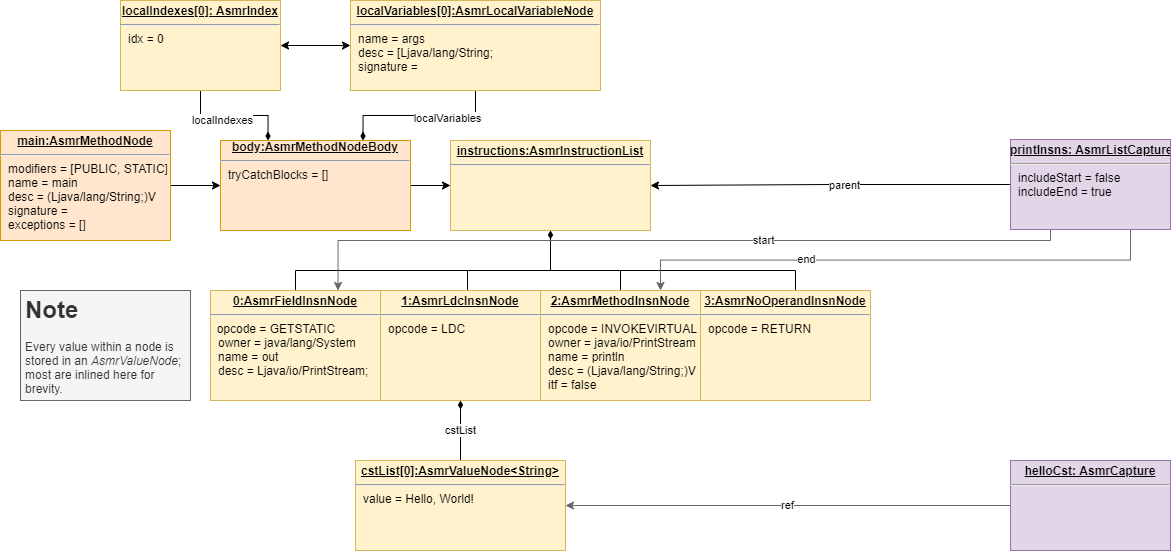

The diagram above was exported from draw.io. Its source (the exported page's mxGraphModel, read from the mxfile embedded in the PNG):
<mxGraphModel dx="1574" dy="917" grid="1" gridSize="10" guides="1" tooltips="1" connect="1" arrows="1" fold="1" page="1" pageScale="1" pageWidth="827" pageHeight="1169" math="0" shadow="0">
  <root>
    <mxCell id="0" />
    <mxCell id="1" parent="0" />
    <mxCell id="dmbWzXwl__hw-lLE9-Sy-3" style="edgeStyle=orthogonalEdgeStyle;rounded=0;orthogonalLoop=1;jettySize=auto;html=1;entryX=0;entryY=0.5;entryDx=0;entryDy=0;" parent="1" source="dmbWzXwl__hw-lLE9-Sy-1" target="ZlOYf743iyDM6qb33XQa-1" edge="1">
      <mxGeometry relative="1" as="geometry">
        <mxPoint x="210" y="205" as="targetPoint" />
      </mxGeometry>
    </mxCell>
    <mxCell id="dmbWzXwl__hw-lLE9-Sy-1" value="&lt;p style=&quot;margin: 0px ; margin-top: 4px ; text-align: center ; text-decoration: underline&quot;&gt;&lt;b&gt;main:AsmrMethodNode&lt;/b&gt;&lt;/p&gt;&lt;hr&gt;&lt;p style=&quot;margin: 0px ; margin-left: 8px&quot;&gt;modifiers = [PUBLIC, STATIC]&lt;br&gt;name = main&lt;br&gt;desc = (Ljava/lang/String;)V&lt;/p&gt;&lt;p style=&quot;margin: 0px ; margin-left: 8px&quot;&gt;signature =&lt;/p&gt;&lt;p style=&quot;margin: 0px ; margin-left: 8px&quot;&gt;exceptions = []&lt;/p&gt;" style="verticalAlign=top;align=left;overflow=fill;fontSize=12;fontFamily=Helvetica;html=1;fillColor=#ffe6cc;strokeColor=#d79b00;" parent="1" vertex="1">
      <mxGeometry y="150" width="170" height="110" as="geometry" />
    </mxCell>
    <mxCell id="dmbWzXwl__hw-lLE9-Sy-5" style="edgeStyle=orthogonalEdgeStyle;rounded=0;orthogonalLoop=1;jettySize=auto;html=1;entryX=0;entryY=0.5;entryDx=0;entryDy=0;" parent="1" target="dmbWzXwl__hw-lLE9-Sy-4" edge="1">
      <mxGeometry relative="1" as="geometry">
        <mxPoint x="410" y="205" as="sourcePoint" />
      </mxGeometry>
    </mxCell>
    <mxCell id="dmbWzXwl__hw-lLE9-Sy-11" style="edgeStyle=orthogonalEdgeStyle;rounded=0;orthogonalLoop=1;jettySize=auto;html=1;entryX=0.5;entryY=0;entryDx=0;entryDy=0;endArrow=none;endFill=0;" parent="1" source="dmbWzXwl__hw-lLE9-Sy-4" target="dmbWzXwl__hw-lLE9-Sy-6" edge="1">
      <mxGeometry relative="1" as="geometry">
        <Array as="points">
          <mxPoint x="550" y="290" />
          <mxPoint x="295" y="290" />
        </Array>
      </mxGeometry>
    </mxCell>
    <mxCell id="dmbWzXwl__hw-lLE9-Sy-12" style="edgeStyle=orthogonalEdgeStyle;rounded=0;orthogonalLoop=1;jettySize=auto;html=1;entryX=0.544;entryY=0;entryDx=0;entryDy=0;entryPerimeter=0;endArrow=none;endFill=0;" parent="1" source="dmbWzXwl__hw-lLE9-Sy-4" target="dmbWzXwl__hw-lLE9-Sy-7" edge="1">
      <mxGeometry relative="1" as="geometry">
        <Array as="points">
          <mxPoint x="550" y="290" />
          <mxPoint x="467" y="290" />
        </Array>
      </mxGeometry>
    </mxCell>
    <mxCell id="dmbWzXwl__hw-lLE9-Sy-13" style="edgeStyle=orthogonalEdgeStyle;rounded=0;orthogonalLoop=1;jettySize=auto;html=1;endArrow=none;endFill=0;" parent="1" source="dmbWzXwl__hw-lLE9-Sy-4" target="dmbWzXwl__hw-lLE9-Sy-10" edge="1">
      <mxGeometry relative="1" as="geometry">
        <Array as="points">
          <mxPoint x="550" y="290" />
          <mxPoint x="620" y="290" />
        </Array>
      </mxGeometry>
    </mxCell>
    <mxCell id="dmbWzXwl__hw-lLE9-Sy-15" style="edgeStyle=orthogonalEdgeStyle;rounded=0;orthogonalLoop=1;jettySize=auto;html=1;endArrow=none;endFill=0;startArrow=diamondThin;startFill=1;" parent="1" source="dmbWzXwl__hw-lLE9-Sy-4" target="dmbWzXwl__hw-lLE9-Sy-14" edge="1">
      <mxGeometry relative="1" as="geometry">
        <Array as="points">
          <mxPoint x="550" y="290" />
          <mxPoint x="795" y="290" />
        </Array>
      </mxGeometry>
    </mxCell>
    <mxCell id="dmbWzXwl__hw-lLE9-Sy-4" value="&lt;p style=&quot;margin: 0px ; margin-top: 4px ; text-align: center ; text-decoration: underline&quot;&gt;&lt;b&gt;instructions:AsmrInstructionList&lt;/b&gt;&lt;/p&gt;&lt;hr&gt;&lt;p style=&quot;margin: 0px ; margin-left: 8px&quot;&gt;&lt;br&gt;&lt;/p&gt;" style="verticalAlign=top;align=left;overflow=fill;fontSize=12;fontFamily=Helvetica;html=1;fillColor=#fff2cc;strokeColor=#d6b656;" parent="1" vertex="1">
      <mxGeometry x="450" y="160" width="200" height="90" as="geometry" />
    </mxCell>
    <mxCell id="dmbWzXwl__hw-lLE9-Sy-6" value="&lt;p style=&quot;margin: 0px ; margin-top: 4px ; text-align: center ; text-decoration: underline&quot;&gt;&lt;b&gt;0:AsmrFieldInsnNode&lt;/b&gt;&lt;/p&gt;&lt;hr&gt;&amp;nbsp; opcode = GETSTATIC&lt;p style=&quot;margin: 0px ; margin-left: 8px&quot;&gt;owner = java/lang/System&lt;/p&gt;&lt;p style=&quot;margin: 0px ; margin-left: 8px&quot;&gt;name = out&lt;br&gt;desc = Ljava/io/PrintStream;&lt;br&gt;&lt;/p&gt;" style="verticalAlign=top;align=left;overflow=fill;fontSize=12;fontFamily=Helvetica;html=1;fillColor=#fff2cc;strokeColor=#d6b656;" parent="1" vertex="1">
      <mxGeometry x="210" y="310" width="170" height="110" as="geometry" />
    </mxCell>
    <mxCell id="ZlOYf743iyDM6qb33XQa-3" value="cstList" style="edgeStyle=orthogonalEdgeStyle;rounded=0;orthogonalLoop=1;jettySize=auto;html=1;entryX=0.5;entryY=0;entryDx=0;entryDy=0;startArrow=diamondThin;startFill=1;endArrow=none;endFill=0;" edge="1" parent="1" source="dmbWzXwl__hw-lLE9-Sy-7" target="ZlOYf743iyDM6qb33XQa-2">
      <mxGeometry relative="1" as="geometry" />
    </mxCell>
    <mxCell id="dmbWzXwl__hw-lLE9-Sy-7" value="&lt;p style=&quot;margin: 0px ; margin-top: 4px ; text-align: center ; text-decoration: underline&quot;&gt;&lt;b&gt;1:AsmrLdcInsnNode&lt;/b&gt;&lt;/p&gt;&lt;hr&gt;&lt;p style=&quot;margin: 0px ; margin-left: 8px&quot;&gt;opcode = LDC&lt;br&gt;&lt;/p&gt;" style="verticalAlign=top;align=left;overflow=fill;fontSize=12;fontFamily=Helvetica;html=1;fillColor=#fff2cc;strokeColor=#d6b656;" parent="1" vertex="1">
      <mxGeometry x="380" y="310" width="160" height="110" as="geometry" />
    </mxCell>
    <mxCell id="dmbWzXwl__hw-lLE9-Sy-9" value="&lt;h1&gt;Note&lt;/h1&gt;&lt;p&gt;Every value within a node is stored in an &lt;i&gt;AsmrValueNode&lt;/i&gt;; most are inlined here for brevity.&lt;/p&gt;" style="text;html=1;strokeColor=#666666;fillColor=#f5f5f5;spacing=5;spacingTop=-20;whiteSpace=wrap;overflow=hidden;rounded=0;fontColor=#333333;" parent="1" vertex="1">
      <mxGeometry x="20" y="310" width="170" height="110" as="geometry" />
    </mxCell>
    <mxCell id="dmbWzXwl__hw-lLE9-Sy-10" value="&lt;p style=&quot;margin: 0px ; margin-top: 4px ; text-align: center ; text-decoration: underline&quot;&gt;&lt;b&gt;2:AsmrMethodInsnNode&lt;/b&gt;&lt;/p&gt;&lt;hr&gt;&lt;p style=&quot;margin: 0px ; margin-left: 8px&quot;&gt;opcode = INVOKEVIRTUAL&lt;br&gt;owner = java/io/PrintStream&lt;br&gt;name = println&lt;/p&gt;&lt;p style=&quot;margin: 0px ; margin-left: 8px&quot;&gt;desc = (Ljava/lang/String;)V&lt;/p&gt;&lt;p style=&quot;margin: 0px ; margin-left: 8px&quot;&gt;itf = false&lt;/p&gt;" style="verticalAlign=top;align=left;overflow=fill;fontSize=12;fontFamily=Helvetica;html=1;fillColor=#fff2cc;strokeColor=#d6b656;" parent="1" vertex="1">
      <mxGeometry x="540" y="310" width="160" height="110" as="geometry" />
    </mxCell>
    <mxCell id="dmbWzXwl__hw-lLE9-Sy-14" value="&lt;p style=&quot;margin: 0px ; margin-top: 4px ; text-align: center ; text-decoration: underline&quot;&gt;&lt;b&gt;3:&lt;/b&gt;&lt;b&gt;&lt;u&gt;AsmrNoOperandInsnNode&lt;/u&gt;&lt;/b&gt;&lt;/p&gt;&lt;hr&gt;&lt;p style=&quot;margin: 0px ; margin-left: 8px&quot;&gt;opcode = RETURN&lt;/p&gt;" style="verticalAlign=top;align=left;overflow=fill;fontSize=12;fontFamily=Helvetica;html=1;fillColor=#fff2cc;strokeColor=#d6b656;" parent="1" vertex="1">
      <mxGeometry x="700" y="310" width="170" height="110" as="geometry" />
    </mxCell>
    <mxCell id="ZlOYf743iyDM6qb33XQa-7" style="edgeStyle=orthogonalEdgeStyle;rounded=0;orthogonalLoop=1;jettySize=auto;html=1;exitX=0.75;exitY=0;exitDx=0;exitDy=0;entryX=0.5;entryY=1;entryDx=0;entryDy=0;startArrow=diamondThin;startFill=1;endArrow=none;endFill=0;" edge="1" parent="1" source="ZlOYf743iyDM6qb33XQa-1" target="ZlOYf743iyDM6qb33XQa-5">
      <mxGeometry relative="1" as="geometry" />
    </mxCell>
    <mxCell id="ZlOYf743iyDM6qb33XQa-10" value="localVariables" style="edgeLabel;html=1;align=center;verticalAlign=middle;resizable=0;points=[];" vertex="1" connectable="0" parent="ZlOYf743iyDM6qb33XQa-7">
      <mxGeometry x="0.3354" y="-2" relative="1" as="geometry">
        <mxPoint as="offset" />
      </mxGeometry>
    </mxCell>
    <mxCell id="ZlOYf743iyDM6qb33XQa-8" style="edgeStyle=orthogonalEdgeStyle;rounded=0;orthogonalLoop=1;jettySize=auto;html=1;exitX=0.25;exitY=0;exitDx=0;exitDy=0;entryX=0.5;entryY=1;entryDx=0;entryDy=0;startArrow=diamondThin;startFill=1;endArrow=none;endFill=0;" edge="1" parent="1" source="ZlOYf743iyDM6qb33XQa-1" target="ZlOYf743iyDM6qb33XQa-4">
      <mxGeometry relative="1" as="geometry" />
    </mxCell>
    <mxCell id="ZlOYf743iyDM6qb33XQa-9" value="localIndexes" style="edgeLabel;html=1;align=center;verticalAlign=middle;resizable=0;points=[];" vertex="1" connectable="0" parent="ZlOYf743iyDM6qb33XQa-8">
      <mxGeometry x="0.217" y="4" relative="1" as="geometry">
        <mxPoint as="offset" />
      </mxGeometry>
    </mxCell>
    <mxCell id="ZlOYf743iyDM6qb33XQa-1" value="&lt;div style=&quot;text-align: center&quot;&gt;&lt;b&gt;&lt;u&gt;body:AsmrMethodNodeBody&lt;/u&gt;&lt;/b&gt;&lt;/div&gt;&lt;hr&gt;&lt;p style=&quot;margin: 0px ; margin-left: 8px&quot;&gt;tryCatchBlocks = []&lt;/p&gt;" style="verticalAlign=top;align=left;overflow=fill;fontSize=12;fontFamily=Helvetica;html=1;fillColor=#ffe6cc;strokeColor=#d79b00;" vertex="1" parent="1">
      <mxGeometry x="220" y="160" width="190" height="90" as="geometry" />
    </mxCell>
    <mxCell id="ZlOYf743iyDM6qb33XQa-2" value="&lt;p style=&quot;margin: 0px ; margin-top: 4px ; text-align: center ; text-decoration: underline&quot;&gt;&lt;b&gt;cstList[0]:AsmrValueNode&amp;lt;String&amp;gt;&lt;/b&gt;&lt;/p&gt;&lt;hr&gt;&lt;p style=&quot;margin: 0px ; margin-left: 8px&quot;&gt;value = Hello, World!&lt;/p&gt;" style="verticalAlign=top;align=left;overflow=fill;fontSize=12;fontFamily=Helvetica;html=1;fillColor=#fff2cc;strokeColor=#d6b656;" vertex="1" parent="1">
      <mxGeometry x="355" y="480" width="210" height="90" as="geometry" />
    </mxCell>
    <mxCell id="ZlOYf743iyDM6qb33XQa-6" style="edgeStyle=orthogonalEdgeStyle;rounded=0;orthogonalLoop=1;jettySize=auto;html=1;entryX=0;entryY=0.5;entryDx=0;entryDy=0;startArrow=classic;startFill=1;endArrow=classic;endFill=1;" edge="1" parent="1" source="ZlOYf743iyDM6qb33XQa-4" target="ZlOYf743iyDM6qb33XQa-5">
      <mxGeometry relative="1" as="geometry" />
    </mxCell>
    <mxCell id="ZlOYf743iyDM6qb33XQa-4" value="&lt;p style=&quot;margin: 0px ; margin-top: 4px ; text-align: center ; text-decoration: underline&quot;&gt;&lt;b&gt;localIndexes[0]: AsmrIndex&lt;/b&gt;&lt;/p&gt;&lt;hr&gt;&lt;p style=&quot;margin: 0px ; margin-left: 8px&quot;&gt;idx = 0&lt;/p&gt;" style="verticalAlign=top;align=left;overflow=fill;fontSize=12;fontFamily=Helvetica;html=1;fillColor=#fff2cc;strokeColor=#d6b656;" vertex="1" parent="1">
      <mxGeometry x="120" y="20" width="160" height="90" as="geometry" />
    </mxCell>
    <mxCell id="ZlOYf743iyDM6qb33XQa-5" value="&lt;p style=&quot;margin: 0px ; margin-top: 4px ; text-align: center ; text-decoration: underline&quot;&gt;&lt;b&gt;localVariables[0]:AsmrLocalVariableNode&lt;/b&gt;&lt;/p&gt;&lt;hr&gt;&lt;p style=&quot;margin: 0px ; margin-left: 8px&quot;&gt;name = args&lt;br&gt;desc = [Ljava/lang/String;&lt;br&gt;signature =&lt;/p&gt;" style="verticalAlign=top;align=left;overflow=fill;fontSize=12;fontFamily=Helvetica;html=1;fillColor=#fff2cc;strokeColor=#d6b656;" vertex="1" parent="1">
      <mxGeometry x="350" y="20" width="250" height="90" as="geometry" />
    </mxCell>
    <mxCell id="ZlOYf743iyDM6qb33XQa-12" style="edgeStyle=orthogonalEdgeStyle;rounded=0;orthogonalLoop=1;jettySize=auto;html=1;entryX=1;entryY=0.5;entryDx=0;entryDy=0;startArrow=none;startFill=0;endArrow=classic;endFill=1;" edge="1" parent="1" source="ZlOYf743iyDM6qb33XQa-11" target="dmbWzXwl__hw-lLE9-Sy-4">
      <mxGeometry relative="1" as="geometry" />
    </mxCell>
    <mxCell id="ZlOYf743iyDM6qb33XQa-14" value="parent" style="edgeLabel;html=1;align=center;verticalAlign=middle;resizable=0;points=[];" vertex="1" connectable="0" parent="ZlOYf743iyDM6qb33XQa-12">
      <mxGeometry x="-0.0824" y="3" relative="1" as="geometry">
        <mxPoint x="-1" y="-3" as="offset" />
      </mxGeometry>
    </mxCell>
    <mxCell id="ZlOYf743iyDM6qb33XQa-15" style="edgeStyle=orthogonalEdgeStyle;rounded=0;orthogonalLoop=1;jettySize=auto;html=1;exitX=0.25;exitY=1;exitDx=0;exitDy=0;entryX=0.75;entryY=0;entryDx=0;entryDy=0;startArrow=none;startFill=0;endArrow=classic;endFill=1;strokeColor=#666666;" edge="1" parent="1" source="ZlOYf743iyDM6qb33XQa-11" target="dmbWzXwl__hw-lLE9-Sy-6">
      <mxGeometry relative="1" as="geometry">
        <Array as="points">
          <mxPoint x="1050" y="260" />
          <mxPoint x="338" y="260" />
        </Array>
      </mxGeometry>
    </mxCell>
    <mxCell id="ZlOYf743iyDM6qb33XQa-16" value="start" style="edgeLabel;html=1;align=center;verticalAlign=middle;resizable=0;points=[];" vertex="1" connectable="0" parent="ZlOYf743iyDM6qb33XQa-15">
      <mxGeometry x="-0.407" relative="1" as="geometry">
        <mxPoint x="-69" y="-1" as="offset" />
      </mxGeometry>
    </mxCell>
    <mxCell id="ZlOYf743iyDM6qb33XQa-17" style="edgeStyle=orthogonalEdgeStyle;rounded=0;orthogonalLoop=1;jettySize=auto;html=1;exitX=0.75;exitY=1;exitDx=0;exitDy=0;entryX=0.75;entryY=0;entryDx=0;entryDy=0;startArrow=none;startFill=0;endArrow=classic;endFill=1;strokeColor=#666666;" edge="1" parent="1" source="ZlOYf743iyDM6qb33XQa-11" target="dmbWzXwl__hw-lLE9-Sy-10">
      <mxGeometry relative="1" as="geometry" />
    </mxCell>
    <mxCell id="ZlOYf743iyDM6qb33XQa-18" value="end" style="edgeLabel;html=1;align=center;verticalAlign=middle;resizable=0;points=[];" vertex="1" connectable="0" parent="ZlOYf743iyDM6qb33XQa-17">
      <mxGeometry x="0.3505" y="-2" relative="1" as="geometry">
        <mxPoint x="3" y="1" as="offset" />
      </mxGeometry>
    </mxCell>
    <mxCell id="ZlOYf743iyDM6qb33XQa-11" value="&lt;p style=&quot;margin: 0px ; margin-top: 4px ; text-align: center ; text-decoration: underline&quot;&gt;&lt;b&gt;printInsns: AsmrListCapture&lt;/b&gt;&lt;/p&gt;&lt;hr&gt;&lt;p style=&quot;margin: 0px ; margin-left: 8px&quot;&gt;includeStart = false&lt;br&gt;includeEnd = true&lt;br&gt;&lt;/p&gt;" style="verticalAlign=top;align=left;overflow=fill;fontSize=12;fontFamily=Helvetica;html=1;fillColor=#e1d5e7;strokeColor=#9673a6;" vertex="1" parent="1">
      <mxGeometry x="1010" y="159" width="160" height="90" as="geometry" />
    </mxCell>
    <mxCell id="ZlOYf743iyDM6qb33XQa-20" value="ref" style="edgeStyle=orthogonalEdgeStyle;rounded=0;orthogonalLoop=1;jettySize=auto;html=1;entryX=1;entryY=0.5;entryDx=0;entryDy=0;startArrow=none;startFill=0;endArrow=classic;endFill=1;strokeColor=#666666;" edge="1" parent="1" source="ZlOYf743iyDM6qb33XQa-19" target="ZlOYf743iyDM6qb33XQa-2">
      <mxGeometry relative="1" as="geometry" />
    </mxCell>
    <mxCell id="ZlOYf743iyDM6qb33XQa-19" value="&lt;p style=&quot;margin: 0px ; margin-top: 4px ; text-align: center ; text-decoration: underline&quot;&gt;&lt;b&gt;helloCst: AsmrCapture&lt;/b&gt;&lt;/p&gt;&lt;hr&gt;&lt;p style=&quot;margin: 0px ; margin-left: 8px&quot;&gt;&lt;br&gt;&lt;/p&gt;" style="verticalAlign=top;align=left;overflow=fill;fontSize=12;fontFamily=Helvetica;html=1;fillColor=#e1d5e7;strokeColor=#9673a6;" vertex="1" parent="1">
      <mxGeometry x="1010" y="480" width="160" height="90" as="geometry" />
    </mxCell>
  </root>
</mxGraphModel>